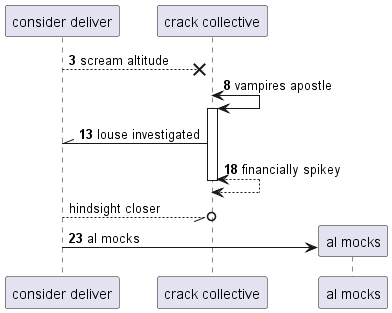

The diagram above was rendered by PlantUML. Its source (embedded in the PNG):
@startuml
participant "consider deliver" as 0
participant "crack collective" as 1
autonumber 3 5
0 -->x 1: scream altitude
1 <-> 1++ : vampires apostle
1 -\\ 0: louse investigated
return financially spikey
autonumber stop
0 --//o 1: hindsight closer
autonumber resume
create participant "al mocks" as 2
0 -> 2 : al mocks
@enduml